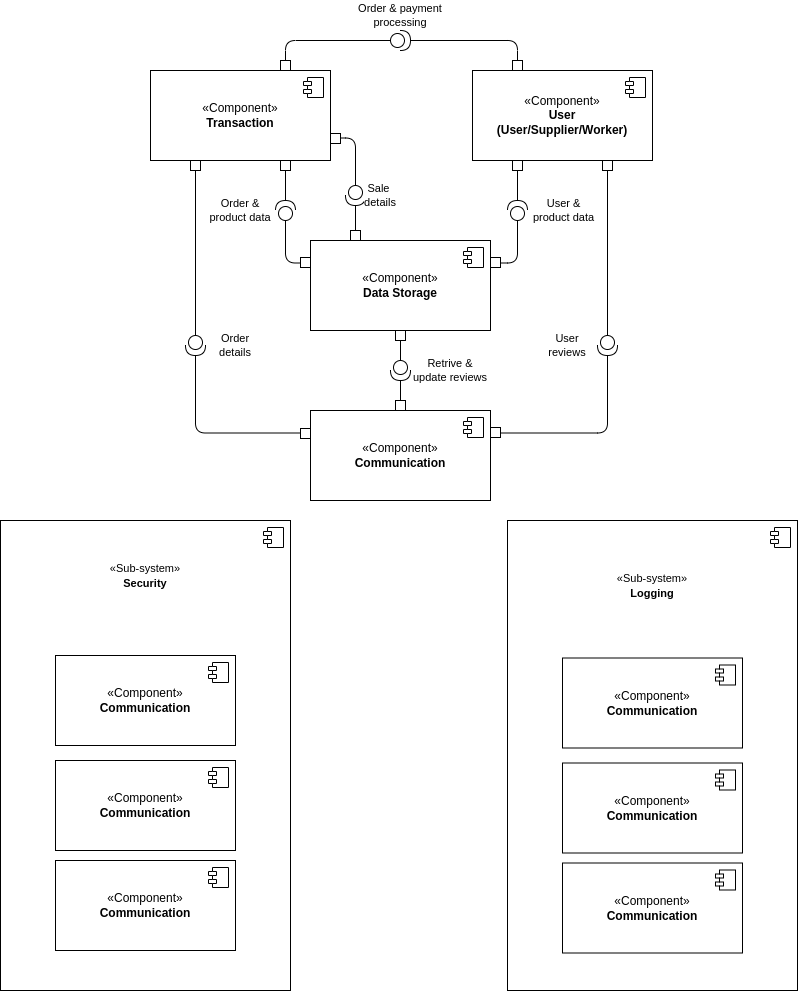

The diagram above was exported from draw.io. Its source (the exported page's mxGraphModel, read from the mxfile embedded in the PNG):
<mxGraphModel dx="1677" dy="979" grid="1" gridSize="10" guides="1" tooltips="1" connect="1" arrows="1" fold="1" page="1" pageScale="1" pageWidth="3300" pageHeight="2339" background="#ffffff" math="0" shadow="0">
  <root>
    <mxCell id="0" />
    <mxCell id="1" parent="0" />
    <mxCell id="rIkwLpSzRz0xJWPCkddJ-2" value="" style="html=1;dropTarget=0;whiteSpace=wrap;fontFamily=Helvetica;fontSize=11;fontColor=default;labelBackgroundColor=default;" vertex="1" parent="1">
      <mxGeometry x="1577" y="1040" width="290" height="470" as="geometry" />
    </mxCell>
    <mxCell id="rIkwLpSzRz0xJWPCkddJ-3" value="" style="shape=module;jettyWidth=8;jettyHeight=4;fontFamily=Helvetica;fontSize=11;fontColor=default;labelBackgroundColor=default;" vertex="1" parent="rIkwLpSzRz0xJWPCkddJ-2">
      <mxGeometry x="1" width="20" height="20" relative="1" as="geometry">
        <mxPoint x="-27" y="7" as="offset" />
      </mxGeometry>
    </mxCell>
    <mxCell id="a6EgMTJtWNfJv9a7hAq4-82" value="" style="html=1;dropTarget=0;whiteSpace=wrap;fontFamily=Helvetica;fontSize=11;fontColor=default;labelBackgroundColor=default;" parent="1" vertex="1">
      <mxGeometry x="1070" y="1040" width="290" height="470" as="geometry" />
    </mxCell>
    <mxCell id="a6EgMTJtWNfJv9a7hAq4-83" value="" style="shape=module;jettyWidth=8;jettyHeight=4;fontFamily=Helvetica;fontSize=11;fontColor=default;labelBackgroundColor=default;" parent="a6EgMTJtWNfJv9a7hAq4-82" vertex="1">
      <mxGeometry x="1" width="20" height="20" relative="1" as="geometry">
        <mxPoint x="-27" y="7" as="offset" />
      </mxGeometry>
    </mxCell>
    <mxCell id="a6EgMTJtWNfJv9a7hAq4-1" value="«Component»&lt;br&gt;&lt;b&gt;Transaction&lt;/b&gt;" style="html=1;dropTarget=0;whiteSpace=wrap;" parent="1" vertex="1">
      <mxGeometry x="1220" y="590" width="180" height="90" as="geometry" />
    </mxCell>
    <mxCell id="a6EgMTJtWNfJv9a7hAq4-2" value="" style="shape=module;jettyWidth=8;jettyHeight=4;" parent="a6EgMTJtWNfJv9a7hAq4-1" vertex="1">
      <mxGeometry x="1" width="20" height="20" relative="1" as="geometry">
        <mxPoint x="-27" y="7" as="offset" />
      </mxGeometry>
    </mxCell>
    <mxCell id="a6EgMTJtWNfJv9a7hAq4-3" value="«Component»&lt;br&gt;&lt;b&gt;Data Storage&lt;/b&gt;" style="html=1;dropTarget=0;whiteSpace=wrap;" parent="1" vertex="1">
      <mxGeometry x="1380" y="760" width="180" height="90" as="geometry" />
    </mxCell>
    <mxCell id="a6EgMTJtWNfJv9a7hAq4-4" value="" style="shape=module;jettyWidth=8;jettyHeight=4;" parent="a6EgMTJtWNfJv9a7hAq4-3" vertex="1">
      <mxGeometry x="1" width="20" height="20" relative="1" as="geometry">
        <mxPoint x="-27" y="7" as="offset" />
      </mxGeometry>
    </mxCell>
    <mxCell id="a6EgMTJtWNfJv9a7hAq4-5" value="«Component»&lt;br&gt;&lt;b&gt;User&lt;/b&gt;&lt;div&gt;&lt;b&gt;(User/Supplier/Worker)&lt;/b&gt;&lt;/div&gt;" style="html=1;dropTarget=0;whiteSpace=wrap;" parent="1" vertex="1">
      <mxGeometry x="1542" y="590" width="180" height="90" as="geometry" />
    </mxCell>
    <mxCell id="a6EgMTJtWNfJv9a7hAq4-6" value="" style="shape=module;jettyWidth=8;jettyHeight=4;" parent="a6EgMTJtWNfJv9a7hAq4-5" vertex="1">
      <mxGeometry x="1" width="20" height="20" relative="1" as="geometry">
        <mxPoint x="-27" y="7" as="offset" />
      </mxGeometry>
    </mxCell>
    <mxCell id="a6EgMTJtWNfJv9a7hAq4-7" value="«Component»&lt;br&gt;&lt;b&gt;Communication&lt;/b&gt;" style="html=1;dropTarget=0;whiteSpace=wrap;" parent="1" vertex="1">
      <mxGeometry x="1380" y="930" width="180" height="90" as="geometry" />
    </mxCell>
    <mxCell id="a6EgMTJtWNfJv9a7hAq4-8" value="" style="shape=module;jettyWidth=8;jettyHeight=4;" parent="a6EgMTJtWNfJv9a7hAq4-7" vertex="1">
      <mxGeometry x="1" width="20" height="20" relative="1" as="geometry">
        <mxPoint x="-27" y="7" as="offset" />
      </mxGeometry>
    </mxCell>
    <mxCell id="a6EgMTJtWNfJv9a7hAq4-17" style="edgeStyle=orthogonalEdgeStyle;shape=connector;curved=0;rounded=1;orthogonalLoop=1;jettySize=auto;html=1;exitX=1;exitY=0.5;exitDx=0;exitDy=0;exitPerimeter=0;entryX=0.5;entryY=0;entryDx=0;entryDy=0;strokeColor=default;align=center;verticalAlign=middle;fontFamily=Helvetica;fontSize=11;fontColor=default;labelBackgroundColor=default;endArrow=none;endFill=0;" parent="1" source="a6EgMTJtWNfJv9a7hAq4-15" target="a6EgMTJtWNfJv9a7hAq4-7" edge="1">
      <mxGeometry relative="1" as="geometry" />
    </mxCell>
    <mxCell id="a6EgMTJtWNfJv9a7hAq4-18" style="edgeStyle=orthogonalEdgeStyle;shape=connector;curved=0;rounded=1;orthogonalLoop=1;jettySize=auto;html=1;exitX=0;exitY=0.5;exitDx=0;exitDy=0;exitPerimeter=0;entryX=0.5;entryY=1;entryDx=0;entryDy=0;strokeColor=default;align=center;verticalAlign=middle;fontFamily=Helvetica;fontSize=11;fontColor=default;labelBackgroundColor=default;endArrow=none;endFill=0;" parent="1" source="a6EgMTJtWNfJv9a7hAq4-15" target="a6EgMTJtWNfJv9a7hAq4-3" edge="1">
      <mxGeometry relative="1" as="geometry" />
    </mxCell>
    <mxCell id="a6EgMTJtWNfJv9a7hAq4-15" value="" style="shape=providedRequiredInterface;html=1;verticalLabelPosition=bottom;sketch=0;fontFamily=Helvetica;fontSize=11;fontColor=default;labelBackgroundColor=default;direction=south;" parent="1" vertex="1">
      <mxGeometry x="1460" y="880" width="20" height="20" as="geometry" />
    </mxCell>
    <mxCell id="a6EgMTJtWNfJv9a7hAq4-16" value="Retrive &amp;amp; update reviews" style="text;html=1;align=center;verticalAlign=middle;whiteSpace=wrap;rounded=0;fontFamily=Helvetica;fontSize=11;fontColor=default;labelBackgroundColor=default;" parent="1" vertex="1">
      <mxGeometry x="1480" y="875" width="80" height="30" as="geometry" />
    </mxCell>
    <mxCell id="a6EgMTJtWNfJv9a7hAq4-21" style="edgeStyle=orthogonalEdgeStyle;shape=connector;curved=0;rounded=1;orthogonalLoop=1;jettySize=auto;html=1;exitX=0;exitY=0.5;exitDx=0;exitDy=0;exitPerimeter=0;entryX=0;entryY=0.25;entryDx=0;entryDy=0;strokeColor=default;align=center;verticalAlign=middle;fontFamily=Helvetica;fontSize=11;fontColor=default;labelBackgroundColor=default;endArrow=none;endFill=0;" parent="1" source="a6EgMTJtWNfJv9a7hAq4-19" target="a6EgMTJtWNfJv9a7hAq4-3" edge="1">
      <mxGeometry relative="1" as="geometry" />
    </mxCell>
    <mxCell id="a6EgMTJtWNfJv9a7hAq4-19" value="" style="shape=providedRequiredInterface;html=1;verticalLabelPosition=bottom;sketch=0;fontFamily=Helvetica;fontSize=11;fontColor=default;labelBackgroundColor=default;direction=north;" parent="1" vertex="1">
      <mxGeometry x="1345" y="720" width="20" height="20" as="geometry" />
    </mxCell>
    <mxCell id="a6EgMTJtWNfJv9a7hAq4-20" style="edgeStyle=orthogonalEdgeStyle;shape=connector;curved=0;rounded=1;orthogonalLoop=1;jettySize=auto;html=1;exitX=0.75;exitY=1;exitDx=0;exitDy=0;entryX=1;entryY=0.5;entryDx=0;entryDy=0;entryPerimeter=0;strokeColor=default;align=center;verticalAlign=middle;fontFamily=Helvetica;fontSize=11;fontColor=default;labelBackgroundColor=default;endArrow=none;endFill=0;" parent="1" source="a6EgMTJtWNfJv9a7hAq4-1" target="a6EgMTJtWNfJv9a7hAq4-19" edge="1">
      <mxGeometry relative="1" as="geometry" />
    </mxCell>
    <mxCell id="a6EgMTJtWNfJv9a7hAq4-22" value="Order &amp;amp; product data" style="text;html=1;align=center;verticalAlign=middle;whiteSpace=wrap;rounded=0;fontFamily=Helvetica;fontSize=11;fontColor=default;labelBackgroundColor=default;" parent="1" vertex="1">
      <mxGeometry x="1275" y="715" width="70" height="30" as="geometry" />
    </mxCell>
    <mxCell id="a6EgMTJtWNfJv9a7hAq4-24" style="edgeStyle=orthogonalEdgeStyle;shape=connector;curved=0;rounded=1;orthogonalLoop=1;jettySize=auto;html=1;exitX=1;exitY=0.5;exitDx=0;exitDy=0;exitPerimeter=0;entryX=0.25;entryY=0;entryDx=0;entryDy=0;strokeColor=default;align=center;verticalAlign=middle;fontFamily=Helvetica;fontSize=11;fontColor=default;labelBackgroundColor=default;endArrow=none;endFill=0;" parent="1" source="a6EgMTJtWNfJv9a7hAq4-23" target="a6EgMTJtWNfJv9a7hAq4-3" edge="1">
      <mxGeometry relative="1" as="geometry" />
    </mxCell>
    <mxCell id="a6EgMTJtWNfJv9a7hAq4-25" style="edgeStyle=orthogonalEdgeStyle;shape=connector;curved=0;rounded=1;orthogonalLoop=1;jettySize=auto;html=1;exitX=0;exitY=0.5;exitDx=0;exitDy=0;exitPerimeter=0;entryX=1;entryY=0.75;entryDx=0;entryDy=0;strokeColor=default;align=center;verticalAlign=middle;fontFamily=Helvetica;fontSize=11;fontColor=default;labelBackgroundColor=default;endArrow=none;endFill=0;" parent="1" source="a6EgMTJtWNfJv9a7hAq4-23" target="a6EgMTJtWNfJv9a7hAq4-1" edge="1">
      <mxGeometry relative="1" as="geometry" />
    </mxCell>
    <mxCell id="a6EgMTJtWNfJv9a7hAq4-23" value="" style="shape=providedRequiredInterface;html=1;verticalLabelPosition=bottom;sketch=0;fontFamily=Helvetica;fontSize=11;fontColor=default;labelBackgroundColor=default;direction=south;" parent="1" vertex="1">
      <mxGeometry x="1415" y="705" width="20" height="20" as="geometry" />
    </mxCell>
    <mxCell id="a6EgMTJtWNfJv9a7hAq4-26" value="Sale&amp;nbsp;&lt;div&gt;details&lt;/div&gt;" style="text;html=1;align=center;verticalAlign=middle;whiteSpace=wrap;rounded=0;fontFamily=Helvetica;fontSize=11;fontColor=default;labelBackgroundColor=default;" parent="1" vertex="1">
      <mxGeometry x="1420" y="700" width="60" height="30" as="geometry" />
    </mxCell>
    <mxCell id="a6EgMTJtWNfJv9a7hAq4-28" style="edgeStyle=orthogonalEdgeStyle;shape=connector;curved=0;rounded=1;orthogonalLoop=1;jettySize=auto;html=1;exitX=0;exitY=0.5;exitDx=0;exitDy=0;exitPerimeter=0;entryX=1;entryY=0.25;entryDx=0;entryDy=0;strokeColor=default;align=center;verticalAlign=middle;fontFamily=Helvetica;fontSize=11;fontColor=default;labelBackgroundColor=default;endArrow=none;endFill=0;" parent="1" source="a6EgMTJtWNfJv9a7hAq4-27" target="a6EgMTJtWNfJv9a7hAq4-3" edge="1">
      <mxGeometry relative="1" as="geometry" />
    </mxCell>
    <mxCell id="a6EgMTJtWNfJv9a7hAq4-27" value="" style="shape=providedRequiredInterface;html=1;verticalLabelPosition=bottom;sketch=0;fontFamily=Helvetica;fontSize=11;fontColor=default;labelBackgroundColor=default;direction=north;" parent="1" vertex="1">
      <mxGeometry x="1577" y="720" width="20" height="20" as="geometry" />
    </mxCell>
    <mxCell id="a6EgMTJtWNfJv9a7hAq4-31" style="edgeStyle=orthogonalEdgeStyle;shape=connector;curved=0;rounded=1;orthogonalLoop=1;jettySize=auto;html=1;exitX=0.25;exitY=1;exitDx=0;exitDy=0;entryX=1;entryY=0.5;entryDx=0;entryDy=0;entryPerimeter=0;strokeColor=default;align=center;verticalAlign=middle;fontFamily=Helvetica;fontSize=11;fontColor=default;labelBackgroundColor=default;endArrow=none;endFill=0;" parent="1" source="a6EgMTJtWNfJv9a7hAq4-5" target="a6EgMTJtWNfJv9a7hAq4-27" edge="1">
      <mxGeometry relative="1" as="geometry" />
    </mxCell>
    <mxCell id="a6EgMTJtWNfJv9a7hAq4-32" value="User &amp;amp; product data" style="text;html=1;align=center;verticalAlign=middle;whiteSpace=wrap;rounded=0;fontFamily=Helvetica;fontSize=11;fontColor=default;labelBackgroundColor=default;" parent="1" vertex="1">
      <mxGeometry x="1597" y="715" width="73" height="30" as="geometry" />
    </mxCell>
    <mxCell id="a6EgMTJtWNfJv9a7hAq4-35" style="edgeStyle=orthogonalEdgeStyle;shape=connector;curved=0;rounded=1;orthogonalLoop=1;jettySize=auto;html=1;exitX=0;exitY=0.5;exitDx=0;exitDy=0;exitPerimeter=0;entryX=0.25;entryY=1;entryDx=0;entryDy=0;strokeColor=default;align=center;verticalAlign=middle;fontFamily=Helvetica;fontSize=11;fontColor=default;labelBackgroundColor=default;endArrow=none;endFill=0;" parent="1" source="a6EgMTJtWNfJv9a7hAq4-33" target="a6EgMTJtWNfJv9a7hAq4-1" edge="1">
      <mxGeometry relative="1" as="geometry" />
    </mxCell>
    <mxCell id="a6EgMTJtWNfJv9a7hAq4-33" value="" style="shape=providedRequiredInterface;html=1;verticalLabelPosition=bottom;sketch=0;fontFamily=Helvetica;fontSize=11;fontColor=default;labelBackgroundColor=default;direction=south;" parent="1" vertex="1">
      <mxGeometry x="1255" y="855" width="20" height="20" as="geometry" />
    </mxCell>
    <mxCell id="a6EgMTJtWNfJv9a7hAq4-34" style="edgeStyle=orthogonalEdgeStyle;shape=connector;curved=0;rounded=1;orthogonalLoop=1;jettySize=auto;html=1;exitX=0;exitY=0.25;exitDx=0;exitDy=0;entryX=1;entryY=0.5;entryDx=0;entryDy=0;entryPerimeter=0;strokeColor=default;align=center;verticalAlign=middle;fontFamily=Helvetica;fontSize=11;fontColor=default;labelBackgroundColor=default;endArrow=none;endFill=0;" parent="1" source="a6EgMTJtWNfJv9a7hAq4-7" target="a6EgMTJtWNfJv9a7hAq4-33" edge="1">
      <mxGeometry relative="1" as="geometry" />
    </mxCell>
    <mxCell id="a6EgMTJtWNfJv9a7hAq4-36" value="Order details" style="text;html=1;align=center;verticalAlign=middle;whiteSpace=wrap;rounded=0;fontFamily=Helvetica;fontSize=11;fontColor=default;labelBackgroundColor=default;" parent="1" vertex="1">
      <mxGeometry x="1275" y="850" width="60" height="30" as="geometry" />
    </mxCell>
    <mxCell id="a6EgMTJtWNfJv9a7hAq4-39" style="edgeStyle=orthogonalEdgeStyle;shape=connector;curved=0;rounded=1;orthogonalLoop=1;jettySize=auto;html=1;exitX=1;exitY=0.5;exitDx=0;exitDy=0;exitPerimeter=0;entryX=1;entryY=0.25;entryDx=0;entryDy=0;strokeColor=default;align=center;verticalAlign=middle;fontFamily=Helvetica;fontSize=11;fontColor=default;labelBackgroundColor=default;endArrow=none;endFill=0;" parent="1" source="a6EgMTJtWNfJv9a7hAq4-37" target="a6EgMTJtWNfJv9a7hAq4-7" edge="1">
      <mxGeometry relative="1" as="geometry" />
    </mxCell>
    <mxCell id="a6EgMTJtWNfJv9a7hAq4-37" value="" style="shape=providedRequiredInterface;html=1;verticalLabelPosition=bottom;sketch=0;fontFamily=Helvetica;fontSize=11;fontColor=default;labelBackgroundColor=default;direction=south;" parent="1" vertex="1">
      <mxGeometry x="1667" y="855" width="20" height="20" as="geometry" />
    </mxCell>
    <mxCell id="a6EgMTJtWNfJv9a7hAq4-38" style="edgeStyle=orthogonalEdgeStyle;shape=connector;curved=0;rounded=1;orthogonalLoop=1;jettySize=auto;html=1;exitX=0.75;exitY=1;exitDx=0;exitDy=0;entryX=0;entryY=0.5;entryDx=0;entryDy=0;entryPerimeter=0;strokeColor=default;align=center;verticalAlign=middle;fontFamily=Helvetica;fontSize=11;fontColor=default;labelBackgroundColor=default;endArrow=none;endFill=0;" parent="1" source="a6EgMTJtWNfJv9a7hAq4-5" target="a6EgMTJtWNfJv9a7hAq4-37" edge="1">
      <mxGeometry relative="1" as="geometry" />
    </mxCell>
    <mxCell id="a6EgMTJtWNfJv9a7hAq4-40" value="User reviews" style="text;html=1;align=center;verticalAlign=middle;whiteSpace=wrap;rounded=0;fontFamily=Helvetica;fontSize=11;fontColor=default;labelBackgroundColor=default;" parent="1" vertex="1">
      <mxGeometry x="1607" y="850" width="60" height="30" as="geometry" />
    </mxCell>
    <mxCell id="a6EgMTJtWNfJv9a7hAq4-47" style="edgeStyle=orthogonalEdgeStyle;shape=connector;curved=0;rounded=1;orthogonalLoop=1;jettySize=auto;html=1;exitX=1;exitY=0.5;exitDx=0;exitDy=0;exitPerimeter=0;entryX=0.25;entryY=0;entryDx=0;entryDy=0;strokeColor=default;align=center;verticalAlign=middle;fontFamily=Helvetica;fontSize=11;fontColor=default;labelBackgroundColor=default;endArrow=none;endFill=0;" parent="1" source="a6EgMTJtWNfJv9a7hAq4-46" target="a6EgMTJtWNfJv9a7hAq4-5" edge="1">
      <mxGeometry relative="1" as="geometry" />
    </mxCell>
    <mxCell id="a6EgMTJtWNfJv9a7hAq4-48" style="edgeStyle=orthogonalEdgeStyle;shape=connector;curved=0;rounded=1;orthogonalLoop=1;jettySize=auto;html=1;exitX=0;exitY=0.5;exitDx=0;exitDy=0;exitPerimeter=0;entryX=0.75;entryY=0;entryDx=0;entryDy=0;strokeColor=default;align=center;verticalAlign=middle;fontFamily=Helvetica;fontSize=11;fontColor=default;labelBackgroundColor=default;endArrow=none;endFill=0;" parent="1" source="a6EgMTJtWNfJv9a7hAq4-46" target="a6EgMTJtWNfJv9a7hAq4-1" edge="1">
      <mxGeometry relative="1" as="geometry" />
    </mxCell>
    <mxCell id="a6EgMTJtWNfJv9a7hAq4-46" value="" style="shape=providedRequiredInterface;html=1;verticalLabelPosition=bottom;sketch=0;fontFamily=Helvetica;fontSize=11;fontColor=default;labelBackgroundColor=default;" parent="1" vertex="1">
      <mxGeometry x="1460" y="550" width="20" height="20" as="geometry" />
    </mxCell>
    <mxCell id="a6EgMTJtWNfJv9a7hAq4-49" value="Order &amp;amp; payment processing" style="text;html=1;align=center;verticalAlign=middle;whiteSpace=wrap;rounded=0;fontFamily=Helvetica;fontSize=11;fontColor=default;labelBackgroundColor=default;" parent="1" vertex="1">
      <mxGeometry x="1425" y="520" width="90" height="30" as="geometry" />
    </mxCell>
    <mxCell id="a6EgMTJtWNfJv9a7hAq4-51" value="" style="html=1;whiteSpace=wrap;fontFamily=Helvetica;fontSize=11;fontColor=default;labelBackgroundColor=default;" parent="1" vertex="1">
      <mxGeometry x="1560" y="947" width="10" height="10" as="geometry" />
    </mxCell>
    <mxCell id="a6EgMTJtWNfJv9a7hAq4-52" value="" style="html=1;whiteSpace=wrap;fontFamily=Helvetica;fontSize=11;fontColor=default;labelBackgroundColor=default;" parent="1" vertex="1">
      <mxGeometry x="1672" y="680" width="10" height="10" as="geometry" />
    </mxCell>
    <mxCell id="a6EgMTJtWNfJv9a7hAq4-54" value="" style="html=1;whiteSpace=wrap;fontFamily=Helvetica;fontSize=11;fontColor=default;labelBackgroundColor=default;" parent="1" vertex="1">
      <mxGeometry x="1582" y="580" width="10" height="10" as="geometry" />
    </mxCell>
    <mxCell id="a6EgMTJtWNfJv9a7hAq4-57" value="" style="html=1;whiteSpace=wrap;fontFamily=Helvetica;fontSize=11;fontColor=default;labelBackgroundColor=default;" parent="1" vertex="1">
      <mxGeometry x="1582" y="680" width="10" height="10" as="geometry" />
    </mxCell>
    <mxCell id="a6EgMTJtWNfJv9a7hAq4-59" value="" style="html=1;whiteSpace=wrap;fontFamily=Helvetica;fontSize=11;fontColor=default;labelBackgroundColor=default;" parent="1" vertex="1">
      <mxGeometry x="1560" y="777" width="10" height="10" as="geometry" />
    </mxCell>
    <mxCell id="a6EgMTJtWNfJv9a7hAq4-60" value="" style="html=1;whiteSpace=wrap;fontFamily=Helvetica;fontSize=11;fontColor=default;labelBackgroundColor=default;" parent="1" vertex="1">
      <mxGeometry x="1465" y="920" width="10" height="10" as="geometry" />
    </mxCell>
    <mxCell id="a6EgMTJtWNfJv9a7hAq4-61" value="" style="html=1;whiteSpace=wrap;fontFamily=Helvetica;fontSize=11;fontColor=default;labelBackgroundColor=default;" parent="1" vertex="1">
      <mxGeometry x="1370" y="948" width="10" height="10" as="geometry" />
    </mxCell>
    <mxCell id="a6EgMTJtWNfJv9a7hAq4-62" value="" style="html=1;whiteSpace=wrap;fontFamily=Helvetica;fontSize=11;fontColor=default;labelBackgroundColor=default;" parent="1" vertex="1">
      <mxGeometry x="1400" y="653" width="10" height="10" as="geometry" />
    </mxCell>
    <mxCell id="a6EgMTJtWNfJv9a7hAq4-63" value="" style="html=1;whiteSpace=wrap;fontFamily=Helvetica;fontSize=11;fontColor=default;labelBackgroundColor=default;" parent="1" vertex="1">
      <mxGeometry x="1420" y="750" width="10" height="10" as="geometry" />
    </mxCell>
    <mxCell id="a6EgMTJtWNfJv9a7hAq4-64" value="" style="html=1;whiteSpace=wrap;fontFamily=Helvetica;fontSize=11;fontColor=default;labelBackgroundColor=default;" parent="1" vertex="1">
      <mxGeometry x="1370" y="777" width="10" height="10" as="geometry" />
    </mxCell>
    <mxCell id="a6EgMTJtWNfJv9a7hAq4-65" value="" style="html=1;whiteSpace=wrap;fontFamily=Helvetica;fontSize=11;fontColor=default;labelBackgroundColor=default;" parent="1" vertex="1">
      <mxGeometry x="1350" y="680" width="10" height="10" as="geometry" />
    </mxCell>
    <mxCell id="a6EgMTJtWNfJv9a7hAq4-66" value="" style="html=1;whiteSpace=wrap;fontFamily=Helvetica;fontSize=11;fontColor=default;labelBackgroundColor=default;" parent="1" vertex="1">
      <mxGeometry x="1350" y="580" width="10" height="10" as="geometry" />
    </mxCell>
    <mxCell id="a6EgMTJtWNfJv9a7hAq4-68" value="" style="html=1;whiteSpace=wrap;fontFamily=Helvetica;fontSize=11;fontColor=default;labelBackgroundColor=default;" parent="1" vertex="1">
      <mxGeometry x="1260" y="680" width="10" height="10" as="geometry" />
    </mxCell>
    <mxCell id="a6EgMTJtWNfJv9a7hAq4-69" value="" style="html=1;whiteSpace=wrap;fontFamily=Helvetica;fontSize=11;fontColor=default;labelBackgroundColor=default;" parent="1" vertex="1">
      <mxGeometry x="1465" y="850" width="10" height="10" as="geometry" />
    </mxCell>
    <mxCell id="a6EgMTJtWNfJv9a7hAq4-70" value="«Component»&lt;br&gt;&lt;b&gt;Communication&lt;/b&gt;" style="html=1;dropTarget=0;whiteSpace=wrap;" parent="1" vertex="1">
      <mxGeometry x="1125" y="1175" width="180" height="90" as="geometry" />
    </mxCell>
    <mxCell id="a6EgMTJtWNfJv9a7hAq4-71" value="" style="shape=module;jettyWidth=8;jettyHeight=4;" parent="a6EgMTJtWNfJv9a7hAq4-70" vertex="1">
      <mxGeometry x="1" width="20" height="20" relative="1" as="geometry">
        <mxPoint x="-27" y="7" as="offset" />
      </mxGeometry>
    </mxCell>
    <mxCell id="a6EgMTJtWNfJv9a7hAq4-72" value="«Component»&lt;br&gt;&lt;b&gt;Communication&lt;/b&gt;" style="html=1;dropTarget=0;whiteSpace=wrap;" parent="1" vertex="1">
      <mxGeometry x="1125" y="1280" width="180" height="90" as="geometry" />
    </mxCell>
    <mxCell id="a6EgMTJtWNfJv9a7hAq4-73" value="" style="shape=module;jettyWidth=8;jettyHeight=4;" parent="a6EgMTJtWNfJv9a7hAq4-72" vertex="1">
      <mxGeometry x="1" width="20" height="20" relative="1" as="geometry">
        <mxPoint x="-27" y="7" as="offset" />
      </mxGeometry>
    </mxCell>
    <mxCell id="a6EgMTJtWNfJv9a7hAq4-74" value="«Component»&lt;br&gt;&lt;b&gt;Communication&lt;/b&gt;" style="html=1;dropTarget=0;whiteSpace=wrap;" parent="1" vertex="1">
      <mxGeometry x="1125" y="1380" width="180" height="90" as="geometry" />
    </mxCell>
    <mxCell id="a6EgMTJtWNfJv9a7hAq4-75" value="" style="shape=module;jettyWidth=8;jettyHeight=4;" parent="a6EgMTJtWNfJv9a7hAq4-74" vertex="1">
      <mxGeometry x="1" width="20" height="20" relative="1" as="geometry">
        <mxPoint x="-27" y="7" as="offset" />
      </mxGeometry>
    </mxCell>
    <mxCell id="a6EgMTJtWNfJv9a7hAq4-76" value="«Component»&lt;br&gt;&lt;b&gt;Communication&lt;/b&gt;" style="html=1;dropTarget=0;whiteSpace=wrap;" parent="1" vertex="1">
      <mxGeometry x="1632" y="1177.5" width="180" height="90" as="geometry" />
    </mxCell>
    <mxCell id="a6EgMTJtWNfJv9a7hAq4-77" value="" style="shape=module;jettyWidth=8;jettyHeight=4;" parent="a6EgMTJtWNfJv9a7hAq4-76" vertex="1">
      <mxGeometry x="1" width="20" height="20" relative="1" as="geometry">
        <mxPoint x="-27" y="7" as="offset" />
      </mxGeometry>
    </mxCell>
    <mxCell id="a6EgMTJtWNfJv9a7hAq4-78" value="«Component»&lt;br&gt;&lt;b&gt;Communication&lt;/b&gt;" style="html=1;dropTarget=0;whiteSpace=wrap;" parent="1" vertex="1">
      <mxGeometry x="1632" y="1282.5" width="180" height="90" as="geometry" />
    </mxCell>
    <mxCell id="a6EgMTJtWNfJv9a7hAq4-79" value="" style="shape=module;jettyWidth=8;jettyHeight=4;" parent="a6EgMTJtWNfJv9a7hAq4-78" vertex="1">
      <mxGeometry x="1" width="20" height="20" relative="1" as="geometry">
        <mxPoint x="-27" y="7" as="offset" />
      </mxGeometry>
    </mxCell>
    <mxCell id="a6EgMTJtWNfJv9a7hAq4-80" value="«Component»&lt;br&gt;&lt;b&gt;Communication&lt;/b&gt;" style="html=1;dropTarget=0;whiteSpace=wrap;" parent="1" vertex="1">
      <mxGeometry x="1632" y="1382.5" width="180" height="90" as="geometry" />
    </mxCell>
    <mxCell id="a6EgMTJtWNfJv9a7hAq4-81" value="" style="shape=module;jettyWidth=8;jettyHeight=4;" parent="a6EgMTJtWNfJv9a7hAq4-80" vertex="1">
      <mxGeometry x="1" width="20" height="20" relative="1" as="geometry">
        <mxPoint x="-27" y="7" as="offset" />
      </mxGeometry>
    </mxCell>
    <mxCell id="rIkwLpSzRz0xJWPCkddJ-1" value="&lt;span style=&quot;font-size: 11px; background-color: rgb(255, 255, 255);&quot;&gt;«Sub-system»&lt;/span&gt;&lt;br style=&quot;font-size: 11px;&quot;&gt;&lt;b style=&quot;font-size: 11px;&quot;&gt;Security&lt;/b&gt;" style="text;html=1;align=center;verticalAlign=middle;whiteSpace=wrap;rounded=0;" vertex="1" parent="1">
      <mxGeometry x="1175" y="1080" width="80" height="30" as="geometry" />
    </mxCell>
    <mxCell id="rIkwLpSzRz0xJWPCkddJ-4" value="&lt;span style=&quot;font-size: 11px; background-color: rgb(255, 255, 255);&quot;&gt;«Sub-system»&lt;/span&gt;&lt;br style=&quot;font-size: 11px;&quot;&gt;&lt;b style=&quot;font-size: 11px;&quot;&gt;Logging&lt;/b&gt;" style="text;html=1;align=center;verticalAlign=middle;whiteSpace=wrap;rounded=0;" vertex="1" parent="1">
      <mxGeometry x="1682" y="1090" width="80" height="30" as="geometry" />
    </mxCell>
  </root>
</mxGraphModel>